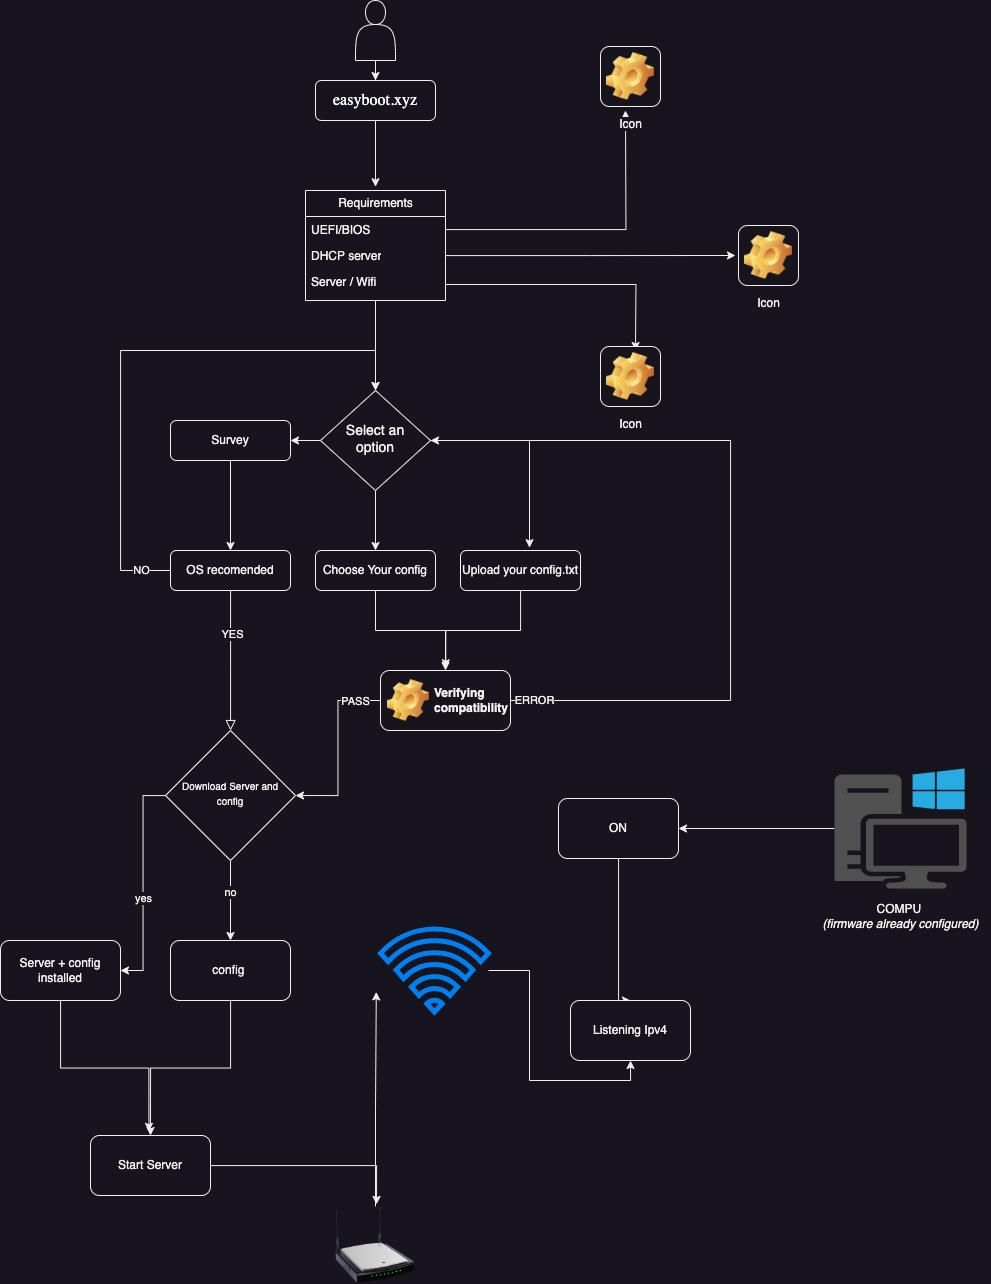

The diagram above was exported from draw.io. Its source (the exported page's mxGraphModel, read from the mxfile embedded in the PNG):
<mxGraphModel dx="3033" dy="2564" grid="1" gridSize="12" guides="1" tooltips="1" connect="1" arrows="1" fold="1" page="1" pageScale="1" pageWidth="827" pageHeight="1169" math="0" shadow="0">
  <root>
    <mxCell id="WIyWlLk6GJQsqaUBKTNV-0" />
    <mxCell id="WIyWlLk6GJQsqaUBKTNV-1" parent="WIyWlLk6GJQsqaUBKTNV-0" />
    <mxCell id="sQVv-UJeOmHC5AYeSMNN-19" style="edgeStyle=orthogonalEdgeStyle;rounded=0;orthogonalLoop=1;jettySize=auto;html=1;entryX=0.5;entryY=-0.034;entryDx=0;entryDy=0;entryPerimeter=0;" edge="1" parent="WIyWlLk6GJQsqaUBKTNV-1" source="WIyWlLk6GJQsqaUBKTNV-3" target="sQVv-UJeOmHC5AYeSMNN-20">
      <mxGeometry relative="1" as="geometry">
        <mxPoint x="225" y="-430" as="targetPoint" />
      </mxGeometry>
    </mxCell>
    <mxCell id="WIyWlLk6GJQsqaUBKTNV-3" value="&lt;div style=&quot;text-align: start;&quot;&gt;&lt;span style=&quot;background-color: initial; caret-color: rgb(0, 0, 0);&quot;&gt;&lt;font size=&quot;3&quot; face=&quot;-webkit-standard&quot; color=&quot;#fcfeff&quot;&gt;easyboot.xyz&lt;/font&gt;&lt;/span&gt;&lt;/div&gt;" style="rounded=1;whiteSpace=wrap;html=1;fontSize=12;glass=0;strokeWidth=1;shadow=0;" parent="WIyWlLk6GJQsqaUBKTNV-1" vertex="1">
      <mxGeometry x="165" y="-530" width="120" height="40" as="geometry" />
    </mxCell>
    <mxCell id="WIyWlLk6GJQsqaUBKTNV-4" value="" style="rounded=0;html=1;jettySize=auto;orthogonalLoop=1;fontSize=11;endArrow=block;endFill=0;endSize=8;strokeWidth=1;shadow=0;labelBackgroundColor=none;edgeStyle=orthogonalEdgeStyle;" parent="WIyWlLk6GJQsqaUBKTNV-1" source="WIyWlLk6GJQsqaUBKTNV-7" target="WIyWlLk6GJQsqaUBKTNV-10" edge="1">
      <mxGeometry y="20" relative="1" as="geometry">
        <mxPoint as="offset" />
        <Array as="points">
          <mxPoint x="80" y="60" />
        </Array>
      </mxGeometry>
    </mxCell>
    <mxCell id="sQVv-UJeOmHC5AYeSMNN-30" value="YES" style="edgeLabel;html=1;align=center;verticalAlign=middle;resizable=0;points=[];" vertex="1" connectable="0" parent="WIyWlLk6GJQsqaUBKTNV-4">
      <mxGeometry x="-0.3817" y="1" relative="1" as="geometry">
        <mxPoint as="offset" />
      </mxGeometry>
    </mxCell>
    <mxCell id="sQVv-UJeOmHC5AYeSMNN-6" style="edgeStyle=orthogonalEdgeStyle;rounded=0;orthogonalLoop=1;jettySize=auto;html=1;" edge="1" parent="WIyWlLk6GJQsqaUBKTNV-1" source="WIyWlLk6GJQsqaUBKTNV-6" target="sQVv-UJeOmHC5AYeSMNN-3">
      <mxGeometry relative="1" as="geometry" />
    </mxCell>
    <mxCell id="sQVv-UJeOmHC5AYeSMNN-9" style="edgeStyle=orthogonalEdgeStyle;rounded=0;orthogonalLoop=1;jettySize=auto;html=1;" edge="1" parent="WIyWlLk6GJQsqaUBKTNV-1" source="WIyWlLk6GJQsqaUBKTNV-6" target="sQVv-UJeOmHC5AYeSMNN-8">
      <mxGeometry relative="1" as="geometry" />
    </mxCell>
    <mxCell id="WIyWlLk6GJQsqaUBKTNV-6" value="&lt;span style=&quot;font-size: 14px;&quot;&gt;Select an option&lt;/span&gt;" style="rhombus;whiteSpace=wrap;html=1;shadow=0;fontFamily=Helvetica;fontSize=12;align=center;strokeWidth=1;spacing=6;spacingTop=-4;" parent="WIyWlLk6GJQsqaUBKTNV-1" vertex="1">
      <mxGeometry x="170" y="-220" width="110" height="100" as="geometry" />
    </mxCell>
    <mxCell id="sQVv-UJeOmHC5AYeSMNN-45" style="edgeStyle=orthogonalEdgeStyle;rounded=0;orthogonalLoop=1;jettySize=auto;html=1;entryX=0.5;entryY=0;entryDx=0;entryDy=0;" edge="1" parent="WIyWlLk6GJQsqaUBKTNV-1" source="WIyWlLk6GJQsqaUBKTNV-10" target="sQVv-UJeOmHC5AYeSMNN-49">
      <mxGeometry relative="1" as="geometry">
        <mxPoint x="80" y="310" as="targetPoint" />
      </mxGeometry>
    </mxCell>
    <mxCell id="sQVv-UJeOmHC5AYeSMNN-50" value="no" style="edgeLabel;html=1;align=center;verticalAlign=middle;resizable=0;points=[];" vertex="1" connectable="0" parent="sQVv-UJeOmHC5AYeSMNN-45">
      <mxGeometry x="-0.2284" y="-1" relative="1" as="geometry">
        <mxPoint as="offset" />
      </mxGeometry>
    </mxCell>
    <mxCell id="sQVv-UJeOmHC5AYeSMNN-48" style="edgeStyle=orthogonalEdgeStyle;rounded=0;orthogonalLoop=1;jettySize=auto;html=1;entryX=1;entryY=0.5;entryDx=0;entryDy=0;" edge="1" parent="WIyWlLk6GJQsqaUBKTNV-1" source="WIyWlLk6GJQsqaUBKTNV-10" target="sQVv-UJeOmHC5AYeSMNN-47">
      <mxGeometry relative="1" as="geometry" />
    </mxCell>
    <mxCell id="sQVv-UJeOmHC5AYeSMNN-51" value="yes" style="edgeLabel;html=1;align=center;verticalAlign=middle;resizable=0;points=[];" vertex="1" connectable="0" parent="sQVv-UJeOmHC5AYeSMNN-48">
      <mxGeometry x="0.1324" relative="1" as="geometry">
        <mxPoint as="offset" />
      </mxGeometry>
    </mxCell>
    <mxCell id="WIyWlLk6GJQsqaUBKTNV-10" value="&lt;font style=&quot;font-size: 10px;&quot;&gt;Download Server and config&lt;/font&gt;" style="rhombus;whiteSpace=wrap;html=1;shadow=0;fontFamily=Helvetica;fontSize=12;align=center;strokeWidth=1;spacing=6;spacingTop=-4;" parent="WIyWlLk6GJQsqaUBKTNV-1" vertex="1">
      <mxGeometry x="15" y="120" width="130" height="130" as="geometry" />
    </mxCell>
    <mxCell id="WIyWlLk6GJQsqaUBKTNV-7" value="OS recomended" style="rounded=1;whiteSpace=wrap;html=1;fontSize=12;glass=0;strokeWidth=1;shadow=0;" parent="WIyWlLk6GJQsqaUBKTNV-1" vertex="1">
      <mxGeometry x="20" y="-60" width="120" height="40" as="geometry" />
    </mxCell>
    <mxCell id="sQVv-UJeOmHC5AYeSMNN-40" style="edgeStyle=orthogonalEdgeStyle;rounded=0;orthogonalLoop=1;jettySize=auto;html=1;entryX=0.5;entryY=0;entryDx=0;entryDy=0;" edge="1" parent="WIyWlLk6GJQsqaUBKTNV-1" source="sQVv-UJeOmHC5AYeSMNN-3" target="sQVv-UJeOmHC5AYeSMNN-35">
      <mxGeometry relative="1" as="geometry" />
    </mxCell>
    <mxCell id="sQVv-UJeOmHC5AYeSMNN-3" value="Choose Your config" style="rounded=1;whiteSpace=wrap;html=1;fontSize=12;glass=0;strokeWidth=1;shadow=0;" vertex="1" parent="WIyWlLk6GJQsqaUBKTNV-1">
      <mxGeometry x="165" y="-60" width="120" height="40" as="geometry" />
    </mxCell>
    <mxCell id="sQVv-UJeOmHC5AYeSMNN-4" value="Upload your config.txt" style="rounded=1;whiteSpace=wrap;html=1;fontSize=12;glass=0;strokeWidth=1;shadow=0;" vertex="1" parent="WIyWlLk6GJQsqaUBKTNV-1">
      <mxGeometry x="310" y="-60" width="120" height="40" as="geometry" />
    </mxCell>
    <mxCell id="sQVv-UJeOmHC5AYeSMNN-7" style="edgeStyle=orthogonalEdgeStyle;rounded=0;orthogonalLoop=1;jettySize=auto;html=1;entryX=0.575;entryY=-0.07;entryDx=0;entryDy=0;entryPerimeter=0;" edge="1" parent="WIyWlLk6GJQsqaUBKTNV-1" source="WIyWlLk6GJQsqaUBKTNV-6" target="sQVv-UJeOmHC5AYeSMNN-4">
      <mxGeometry relative="1" as="geometry" />
    </mxCell>
    <mxCell id="sQVv-UJeOmHC5AYeSMNN-10" style="edgeStyle=orthogonalEdgeStyle;rounded=0;orthogonalLoop=1;jettySize=auto;html=1;entryX=0.5;entryY=0;entryDx=0;entryDy=0;" edge="1" parent="WIyWlLk6GJQsqaUBKTNV-1" source="sQVv-UJeOmHC5AYeSMNN-8" target="WIyWlLk6GJQsqaUBKTNV-7">
      <mxGeometry relative="1" as="geometry" />
    </mxCell>
    <mxCell id="sQVv-UJeOmHC5AYeSMNN-8" value="Survey" style="rounded=1;whiteSpace=wrap;html=1;fontSize=12;glass=0;strokeWidth=1;shadow=0;" vertex="1" parent="WIyWlLk6GJQsqaUBKTNV-1">
      <mxGeometry x="20" y="-190" width="120" height="40" as="geometry" />
    </mxCell>
    <mxCell id="sQVv-UJeOmHC5AYeSMNN-12" style="edgeStyle=orthogonalEdgeStyle;rounded=0;orthogonalLoop=1;jettySize=auto;html=1;entryX=0.5;entryY=0;entryDx=0;entryDy=0;" edge="1" parent="WIyWlLk6GJQsqaUBKTNV-1" source="sQVv-UJeOmHC5AYeSMNN-11" target="WIyWlLk6GJQsqaUBKTNV-3">
      <mxGeometry relative="1" as="geometry" />
    </mxCell>
    <mxCell id="sQVv-UJeOmHC5AYeSMNN-11" value="" style="shape=actor;whiteSpace=wrap;html=1;" vertex="1" parent="WIyWlLk6GJQsqaUBKTNV-1">
      <mxGeometry x="205" y="-610" width="40" height="60" as="geometry" />
    </mxCell>
    <mxCell id="sQVv-UJeOmHC5AYeSMNN-25" style="edgeStyle=orthogonalEdgeStyle;rounded=0;orthogonalLoop=1;jettySize=auto;html=1;exitX=0.5;exitY=1;exitDx=0;exitDy=0;entryX=0.5;entryY=0;entryDx=0;entryDy=0;" edge="1" parent="WIyWlLk6GJQsqaUBKTNV-1" source="sQVv-UJeOmHC5AYeSMNN-20" target="WIyWlLk6GJQsqaUBKTNV-6">
      <mxGeometry relative="1" as="geometry">
        <mxPoint x="225.28571428571445" y="-220" as="targetPoint" />
      </mxGeometry>
    </mxCell>
    <mxCell id="sQVv-UJeOmHC5AYeSMNN-20" value="Requirements" style="swimlane;fontStyle=0;childLayout=stackLayout;horizontal=1;startSize=26;fillColor=none;horizontalStack=0;resizeParent=1;resizeParentMax=0;resizeLast=0;collapsible=1;marginBottom=0;html=1;" vertex="1" parent="WIyWlLk6GJQsqaUBKTNV-1">
      <mxGeometry x="155" y="-420" width="140" height="110" as="geometry" />
    </mxCell>
    <mxCell id="sQVv-UJeOmHC5AYeSMNN-26" style="edgeStyle=orthogonalEdgeStyle;rounded=0;orthogonalLoop=1;jettySize=auto;html=1;" edge="1" parent="sQVv-UJeOmHC5AYeSMNN-20" source="sQVv-UJeOmHC5AYeSMNN-21">
      <mxGeometry relative="1" as="geometry">
        <mxPoint x="320" y="-80" as="targetPoint" />
      </mxGeometry>
    </mxCell>
    <mxCell id="sQVv-UJeOmHC5AYeSMNN-21" value="UEFI/BIOS" style="text;strokeColor=none;fillColor=none;align=left;verticalAlign=top;spacingLeft=4;spacingRight=4;overflow=hidden;rotatable=0;points=[[0,0.5],[1,0.5]];portConstraint=eastwest;whiteSpace=wrap;html=1;" vertex="1" parent="sQVv-UJeOmHC5AYeSMNN-20">
      <mxGeometry y="26" width="140" height="26" as="geometry" />
    </mxCell>
    <mxCell id="sQVv-UJeOmHC5AYeSMNN-27" style="edgeStyle=orthogonalEdgeStyle;rounded=0;orthogonalLoop=1;jettySize=auto;html=1;" edge="1" parent="sQVv-UJeOmHC5AYeSMNN-20" source="sQVv-UJeOmHC5AYeSMNN-22">
      <mxGeometry relative="1" as="geometry">
        <mxPoint x="430" y="65" as="targetPoint" />
      </mxGeometry>
    </mxCell>
    <mxCell id="sQVv-UJeOmHC5AYeSMNN-22" value="DHCP server" style="text;strokeColor=none;fillColor=none;align=left;verticalAlign=top;spacingLeft=4;spacingRight=4;overflow=hidden;rotatable=0;points=[[0,0.5],[1,0.5]];portConstraint=eastwest;whiteSpace=wrap;html=1;" vertex="1" parent="sQVv-UJeOmHC5AYeSMNN-20">
      <mxGeometry y="52" width="140" height="26" as="geometry" />
    </mxCell>
    <mxCell id="sQVv-UJeOmHC5AYeSMNN-28" style="edgeStyle=orthogonalEdgeStyle;rounded=0;orthogonalLoop=1;jettySize=auto;html=1;" edge="1" parent="sQVv-UJeOmHC5AYeSMNN-20" source="sQVv-UJeOmHC5AYeSMNN-23">
      <mxGeometry relative="1" as="geometry">
        <mxPoint x="330" y="160" as="targetPoint" />
      </mxGeometry>
    </mxCell>
    <mxCell id="sQVv-UJeOmHC5AYeSMNN-23" value="Server / Wifi" style="text;strokeColor=none;fillColor=none;align=left;verticalAlign=top;spacingLeft=4;spacingRight=4;overflow=hidden;rotatable=0;points=[[0,0.5],[1,0.5]];portConstraint=eastwest;whiteSpace=wrap;html=1;" vertex="1" parent="sQVv-UJeOmHC5AYeSMNN-20">
      <mxGeometry y="78" width="140" height="32" as="geometry" />
    </mxCell>
    <mxCell id="sQVv-UJeOmHC5AYeSMNN-29" value="NO" style="edgeStyle=orthogonalEdgeStyle;rounded=0;orthogonalLoop=1;jettySize=auto;html=1;entryX=0.5;entryY=0;entryDx=0;entryDy=0;" edge="1" parent="WIyWlLk6GJQsqaUBKTNV-1" source="WIyWlLk6GJQsqaUBKTNV-7" target="WIyWlLk6GJQsqaUBKTNV-6">
      <mxGeometry x="-0.8938" relative="1" as="geometry">
        <mxPoint x="194" y="-196" as="targetPoint" />
        <Array as="points">
          <mxPoint x="-30" y="-40" />
          <mxPoint x="-30" y="-260" />
          <mxPoint x="225" y="-260" />
        </Array>
        <mxPoint as="offset" />
      </mxGeometry>
    </mxCell>
    <mxCell id="sQVv-UJeOmHC5AYeSMNN-37" style="edgeStyle=orthogonalEdgeStyle;rounded=0;orthogonalLoop=1;jettySize=auto;html=1;entryX=1;entryY=0.5;entryDx=0;entryDy=0;" edge="1" parent="WIyWlLk6GJQsqaUBKTNV-1" source="sQVv-UJeOmHC5AYeSMNN-35" target="WIyWlLk6GJQsqaUBKTNV-6">
      <mxGeometry relative="1" as="geometry">
        <Array as="points">
          <mxPoint x="580" y="-170" />
        </Array>
      </mxGeometry>
    </mxCell>
    <mxCell id="sQVv-UJeOmHC5AYeSMNN-44" value="ERROR" style="edgeLabel;html=1;align=center;verticalAlign=middle;resizable=0;points=[];" vertex="1" connectable="0" parent="sQVv-UJeOmHC5AYeSMNN-37">
      <mxGeometry x="-0.9421" y="1" relative="1" as="geometry">
        <mxPoint as="offset" />
      </mxGeometry>
    </mxCell>
    <mxCell id="sQVv-UJeOmHC5AYeSMNN-42" style="edgeStyle=orthogonalEdgeStyle;rounded=0;orthogonalLoop=1;jettySize=auto;html=1;entryX=1;entryY=0.5;entryDx=0;entryDy=0;" edge="1" parent="WIyWlLk6GJQsqaUBKTNV-1" source="sQVv-UJeOmHC5AYeSMNN-35" target="WIyWlLk6GJQsqaUBKTNV-10">
      <mxGeometry relative="1" as="geometry" />
    </mxCell>
    <mxCell id="sQVv-UJeOmHC5AYeSMNN-43" value="PASS" style="edgeLabel;html=1;align=center;verticalAlign=middle;resizable=0;points=[];" vertex="1" connectable="0" parent="sQVv-UJeOmHC5AYeSMNN-42">
      <mxGeometry x="-0.7173" relative="1" as="geometry">
        <mxPoint as="offset" />
      </mxGeometry>
    </mxCell>
    <mxCell id="sQVv-UJeOmHC5AYeSMNN-35" value="Verifying&amp;nbsp; compatibility&amp;nbsp;" style="label;whiteSpace=wrap;html=1;image=img/clipart/Gear_128x128.png" vertex="1" parent="WIyWlLk6GJQsqaUBKTNV-1">
      <mxGeometry x="230" y="60" width="130" height="60" as="geometry" />
    </mxCell>
    <mxCell id="sQVv-UJeOmHC5AYeSMNN-41" style="edgeStyle=orthogonalEdgeStyle;rounded=0;orthogonalLoop=1;jettySize=auto;html=1;entryX=0.502;entryY=-0.046;entryDx=0;entryDy=0;entryPerimeter=0;" edge="1" parent="WIyWlLk6GJQsqaUBKTNV-1" source="sQVv-UJeOmHC5AYeSMNN-4" target="sQVv-UJeOmHC5AYeSMNN-35">
      <mxGeometry relative="1" as="geometry" />
    </mxCell>
    <mxCell id="sQVv-UJeOmHC5AYeSMNN-52" style="edgeStyle=orthogonalEdgeStyle;rounded=0;orthogonalLoop=1;jettySize=auto;html=1;entryX=0.487;entryY=-0.069;entryDx=0;entryDy=0;entryPerimeter=0;" edge="1" parent="WIyWlLk6GJQsqaUBKTNV-1" source="sQVv-UJeOmHC5AYeSMNN-47" target="sQVv-UJeOmHC5AYeSMNN-54">
      <mxGeometry relative="1" as="geometry">
        <mxPoint x="-90" y="504" as="targetPoint" />
      </mxGeometry>
    </mxCell>
    <mxCell id="sQVv-UJeOmHC5AYeSMNN-47" value="Server + config installed" style="rounded=1;whiteSpace=wrap;html=1;" vertex="1" parent="WIyWlLk6GJQsqaUBKTNV-1">
      <mxGeometry x="-150" y="330" width="120" height="60" as="geometry" />
    </mxCell>
    <mxCell id="sQVv-UJeOmHC5AYeSMNN-53" style="edgeStyle=orthogonalEdgeStyle;rounded=0;orthogonalLoop=1;jettySize=auto;html=1;entryX=0.5;entryY=0;entryDx=0;entryDy=0;" edge="1" parent="WIyWlLk6GJQsqaUBKTNV-1" source="sQVv-UJeOmHC5AYeSMNN-49" target="sQVv-UJeOmHC5AYeSMNN-54">
      <mxGeometry relative="1" as="geometry">
        <mxPoint x="80" y="504" as="targetPoint" />
      </mxGeometry>
    </mxCell>
    <mxCell id="sQVv-UJeOmHC5AYeSMNN-49" value="config&amp;nbsp;" style="rounded=1;whiteSpace=wrap;html=1;" vertex="1" parent="WIyWlLk6GJQsqaUBKTNV-1">
      <mxGeometry x="20" y="330" width="120" height="60" as="geometry" />
    </mxCell>
    <mxCell id="sQVv-UJeOmHC5AYeSMNN-64" style="edgeStyle=orthogonalEdgeStyle;rounded=0;orthogonalLoop=1;jettySize=auto;html=1;entryX=0.513;entryY=-0.027;entryDx=0;entryDy=0;entryPerimeter=0;" edge="1" parent="WIyWlLk6GJQsqaUBKTNV-1" source="sQVv-UJeOmHC5AYeSMNN-54" target="sQVv-UJeOmHC5AYeSMNN-65">
      <mxGeometry relative="1" as="geometry">
        <mxPoint x="216" y="600" as="targetPoint" />
      </mxGeometry>
    </mxCell>
    <mxCell id="sQVv-UJeOmHC5AYeSMNN-54" value="Start Server" style="rounded=1;whiteSpace=wrap;html=1;" vertex="1" parent="WIyWlLk6GJQsqaUBKTNV-1">
      <mxGeometry x="-60" y="525" width="120" height="60" as="geometry" />
    </mxCell>
    <mxCell id="sQVv-UJeOmHC5AYeSMNN-61" style="edgeStyle=orthogonalEdgeStyle;rounded=0;orthogonalLoop=1;jettySize=auto;html=1;entryX=0.5;entryY=0;entryDx=0;entryDy=0;" edge="1" parent="WIyWlLk6GJQsqaUBKTNV-1" source="sQVv-UJeOmHC5AYeSMNN-60" target="sQVv-UJeOmHC5AYeSMNN-62">
      <mxGeometry relative="1" as="geometry">
        <mxPoint x="456" y="372" as="targetPoint" />
        <Array as="points">
          <mxPoint x="468" y="390" />
        </Array>
      </mxGeometry>
    </mxCell>
    <mxCell id="sQVv-UJeOmHC5AYeSMNN-60" value="ON" style="rounded=1;whiteSpace=wrap;html=1;" vertex="1" parent="WIyWlLk6GJQsqaUBKTNV-1">
      <mxGeometry x="408" y="188" width="120" height="60" as="geometry" />
    </mxCell>
    <mxCell id="sQVv-UJeOmHC5AYeSMNN-59" style="edgeStyle=orthogonalEdgeStyle;rounded=0;orthogonalLoop=1;jettySize=auto;html=1;entryX=1;entryY=0.5;entryDx=0;entryDy=0;" edge="1" parent="WIyWlLk6GJQsqaUBKTNV-1" source="sQVv-UJeOmHC5AYeSMNN-71" target="sQVv-UJeOmHC5AYeSMNN-60">
      <mxGeometry relative="1" as="geometry">
        <mxPoint x="552" y="216" as="targetPoint" />
        <mxPoint x="672" y="154" as="sourcePoint" />
      </mxGeometry>
    </mxCell>
    <mxCell id="sQVv-UJeOmHC5AYeSMNN-62" value="Listening Ipv4" style="rounded=1;whiteSpace=wrap;html=1;" vertex="1" parent="WIyWlLk6GJQsqaUBKTNV-1">
      <mxGeometry x="420" y="390" width="120" height="60" as="geometry" />
    </mxCell>
    <mxCell id="sQVv-UJeOmHC5AYeSMNN-65" value="" style="image;html=1;image=img/lib/clip_art/networking/Wireless_Router_N_128x128.png" vertex="1" parent="WIyWlLk6GJQsqaUBKTNV-1">
      <mxGeometry x="185" y="596" width="80" height="77" as="geometry" />
    </mxCell>
    <mxCell id="sQVv-UJeOmHC5AYeSMNN-69" style="edgeStyle=orthogonalEdgeStyle;rounded=0;orthogonalLoop=1;jettySize=auto;html=1;entryX=0.5;entryY=1;entryDx=0;entryDy=0;" edge="1" parent="WIyWlLk6GJQsqaUBKTNV-1" source="sQVv-UJeOmHC5AYeSMNN-67" target="sQVv-UJeOmHC5AYeSMNN-62">
      <mxGeometry relative="1" as="geometry" />
    </mxCell>
    <mxCell id="sQVv-UJeOmHC5AYeSMNN-67" value="" style="html=1;verticalLabelPosition=bottom;align=center;labelBackgroundColor=#ffffff;verticalAlign=top;strokeWidth=5;strokeColor=#0080F0;shadow=0;dashed=0;shape=mxgraph.ios7.icons.wifi;pointerEvents=1" vertex="1" parent="WIyWlLk6GJQsqaUBKTNV-1">
      <mxGeometry x="230" y="318.5" width="108" height="83" as="geometry" />
    </mxCell>
    <mxCell id="sQVv-UJeOmHC5AYeSMNN-68" style="edgeStyle=orthogonalEdgeStyle;rounded=0;orthogonalLoop=1;jettySize=auto;html=1;entryX=-0.039;entryY=0.758;entryDx=0;entryDy=0;entryPerimeter=0;" edge="1" parent="WIyWlLk6GJQsqaUBKTNV-1" source="sQVv-UJeOmHC5AYeSMNN-65" target="sQVv-UJeOmHC5AYeSMNN-67">
      <mxGeometry relative="1" as="geometry" />
    </mxCell>
    <mxCell id="sQVv-UJeOmHC5AYeSMNN-73" value="" style="group" vertex="1" connectable="0" parent="WIyWlLk6GJQsqaUBKTNV-1">
      <mxGeometry x="660" y="158" width="180" height="172" as="geometry" />
    </mxCell>
    <mxCell id="sQVv-UJeOmHC5AYeSMNN-71" value="" style="sketch=0;pointerEvents=1;shadow=0;dashed=0;html=1;strokeColor=none;fillColor=#505050;labelPosition=center;verticalLabelPosition=bottom;verticalAlign=top;outlineConnect=0;align=center;shape=mxgraph.office.devices.workstation_pc;" vertex="1" parent="sQVv-UJeOmHC5AYeSMNN-73">
      <mxGeometry x="24" width="132" height="120" as="geometry" />
    </mxCell>
    <mxCell id="sQVv-UJeOmHC5AYeSMNN-57" value="&lt;div style=&quot;&quot;&gt;&lt;span style=&quot;background-color: initial;&quot;&gt;COMPU&amp;nbsp;&lt;/span&gt;&lt;/div&gt;&lt;div style=&quot;text-align: justify;&quot;&gt;&lt;span style=&quot;background-color: initial;&quot;&gt;&lt;i&gt;(firmware already configured)&lt;/i&gt;&lt;/span&gt;&lt;/div&gt;" style="text;html=1;align=center;verticalAlign=middle;resizable=0;points=[];autosize=1;strokeColor=none;fillColor=none;" vertex="1" parent="sQVv-UJeOmHC5AYeSMNN-73">
      <mxGeometry y="124" width="180" height="48" as="geometry" />
    </mxCell>
    <mxCell id="sQVv-UJeOmHC5AYeSMNN-74" value="Icon" style="icon;html=1;image=img/clipart/Gear_128x128.png" vertex="1" parent="WIyWlLk6GJQsqaUBKTNV-1">
      <mxGeometry x="450" y="-264" width="60" height="60" as="geometry" />
    </mxCell>
    <mxCell id="sQVv-UJeOmHC5AYeSMNN-75" value="Icon" style="icon;html=1;image=img/clipart/Gear_128x128.png" vertex="1" parent="WIyWlLk6GJQsqaUBKTNV-1">
      <mxGeometry x="588" y="-385" width="60" height="60" as="geometry" />
    </mxCell>
    <mxCell id="sQVv-UJeOmHC5AYeSMNN-76" value="Icon" style="icon;html=1;image=img/clipart/Gear_128x128.png" vertex="1" parent="WIyWlLk6GJQsqaUBKTNV-1">
      <mxGeometry x="450" y="-564" width="60" height="60" as="geometry" />
    </mxCell>
  </root>
</mxGraphModel>